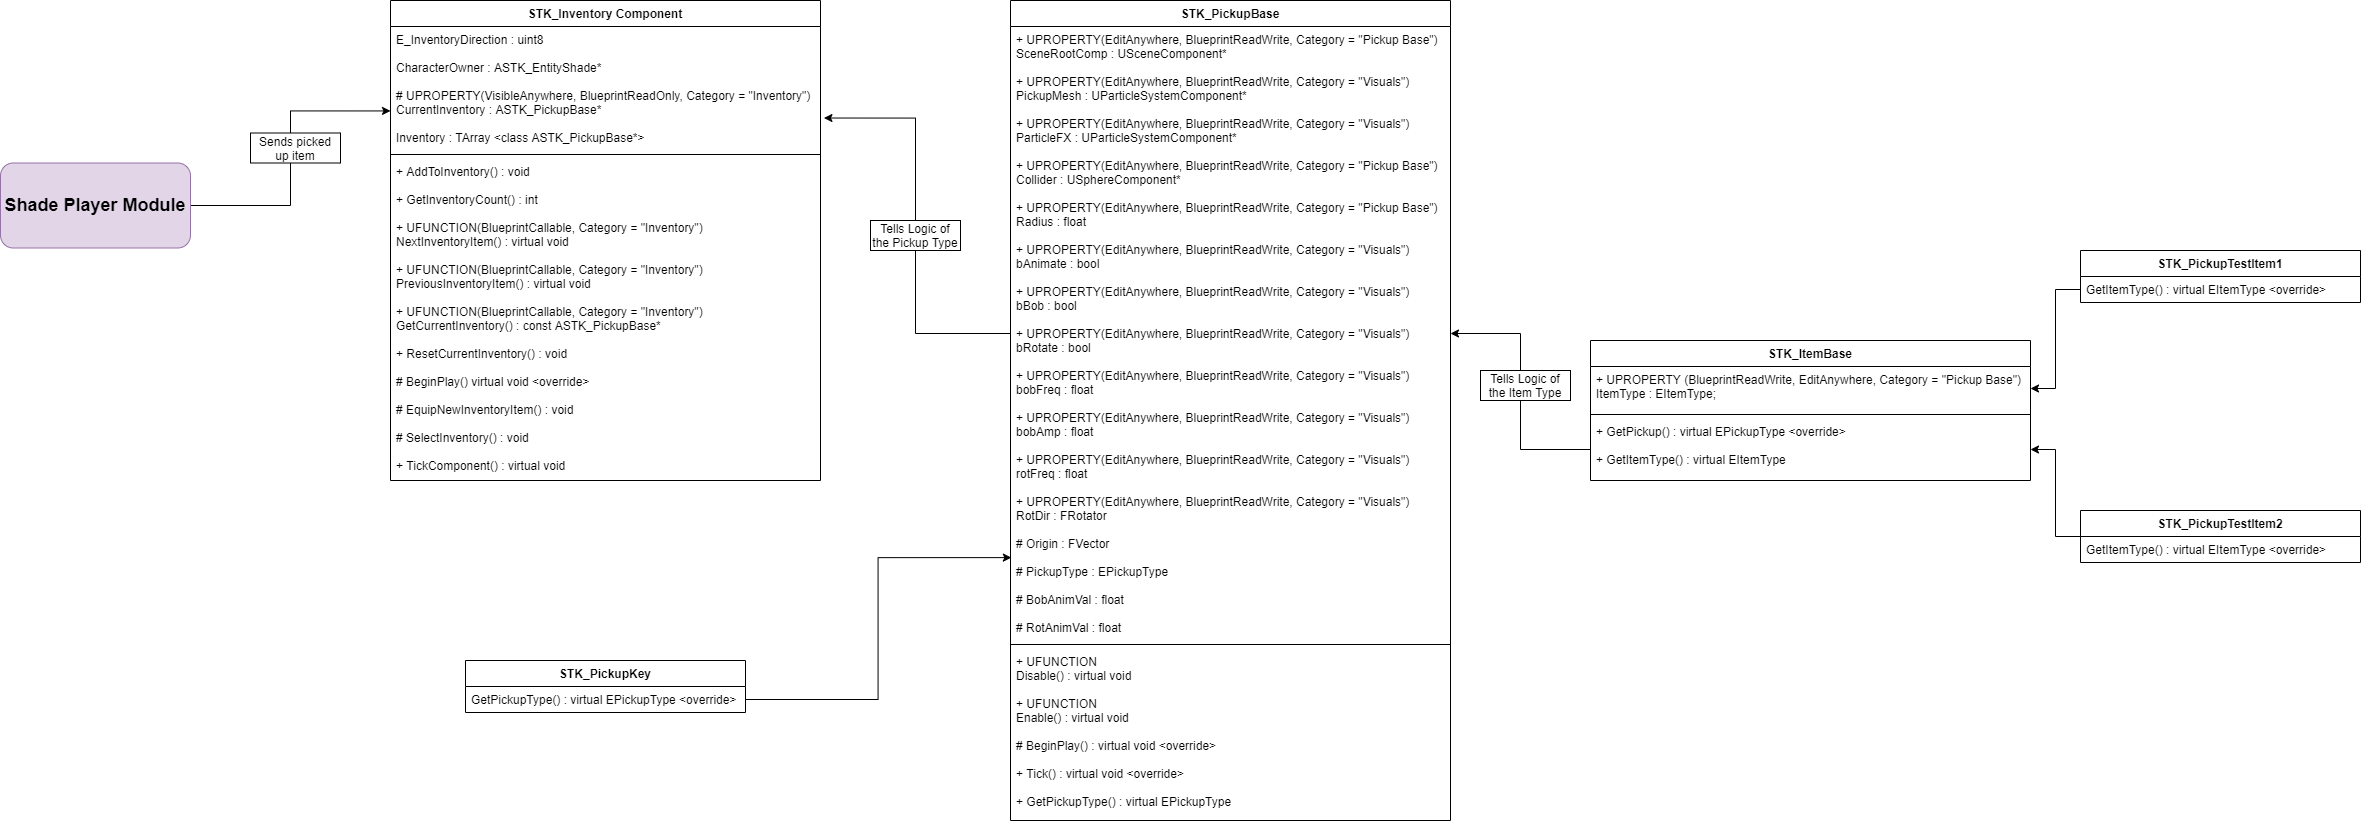

The diagram above was exported from draw.io. Its source (the exported page's mxGraphModel, read from the mxfile embedded in the PNG):
<mxGraphModel dx="2031" dy="1007" grid="1" gridSize="10" guides="1" tooltips="1" connect="1" arrows="1" fold="1" page="1" pageScale="1" pageWidth="850" pageHeight="1100" math="0" shadow="0">
  <root>
    <mxCell id="0" />
    <mxCell id="1" parent="0" />
    <mxCell id="5_Iq3wBi-TJQAX5Oi90J-1" value="STK_Inventory Component" style="swimlane;fontStyle=1;align=center;verticalAlign=top;childLayout=stackLayout;horizontal=1;startSize=26;horizontalStack=0;resizeParent=1;resizeParentMax=0;resizeLast=0;collapsible=1;marginBottom=0;" parent="1" vertex="1">
      <mxGeometry x="530" y="180" width="430" height="480" as="geometry" />
    </mxCell>
    <mxCell id="5_Iq3wBi-TJQAX5Oi90J-2" value="E_InventoryDirection : uint8&#10;&#10;CharacterOwner : ASTK_EntityShade*&#10;&#10;# UPROPERTY(VisibleAnywhere, BlueprintReadOnly, Category = &quot;Inventory&quot;)&#10;CurrentInventory : ASTK_PickupBase*&#10;&#10;Inventory : TArray &lt;class ASTK_PickupBase*&gt;" style="text;strokeColor=none;fillColor=none;align=left;verticalAlign=top;spacingLeft=4;spacingRight=4;overflow=hidden;rotatable=0;points=[[0,0.5],[1,0.5]];portConstraint=eastwest;" parent="5_Iq3wBi-TJQAX5Oi90J-1" vertex="1">
      <mxGeometry y="26" width="430" height="124" as="geometry" />
    </mxCell>
    <mxCell id="5_Iq3wBi-TJQAX5Oi90J-3" value="" style="line;strokeWidth=1;fillColor=none;align=left;verticalAlign=middle;spacingTop=-1;spacingLeft=3;spacingRight=3;rotatable=0;labelPosition=right;points=[];portConstraint=eastwest;" parent="5_Iq3wBi-TJQAX5Oi90J-1" vertex="1">
      <mxGeometry y="150" width="430" height="8" as="geometry" />
    </mxCell>
    <mxCell id="5_Iq3wBi-TJQAX5Oi90J-4" value="+ AddToInventory() : void&#10;&#10;+ GetInventoryCount() : int&#10;&#10;+ UFUNCTION(BlueprintCallable, Category = &quot;Inventory&quot;)&#10;NextInventoryItem() : virtual void&#10;&#10;+ UFUNCTION(BlueprintCallable, Category = &quot;Inventory&quot;)&#10;PreviousInventoryItem() : virtual void&#10;&#10;+ UFUNCTION(BlueprintCallable, Category = &quot;Inventory&quot;)&#10;GetCurrentInventory() : const ASTK_PickupBase*&#10;&#10;+ ResetCurrentInventory() : void&#10;&#10;# BeginPlay() virtual void &lt;override&gt;&#10;&#10;# EquipNewInventoryItem() : void&#10;&#10;# SelectInventory() : void&#10;&#10;+ TickComponent() : virtual void &#10;&#10;&#10;&#10;&#10;&#10;" style="text;strokeColor=none;fillColor=none;align=left;verticalAlign=top;spacingLeft=4;spacingRight=4;overflow=hidden;rotatable=0;points=[[0,0.5],[1,0.5]];portConstraint=eastwest;" parent="5_Iq3wBi-TJQAX5Oi90J-1" vertex="1">
      <mxGeometry y="158" width="430" height="322" as="geometry" />
    </mxCell>
    <mxCell id="EntVKcAL5jZgcH73j4-I-1" style="edgeStyle=orthogonalEdgeStyle;rounded=0;orthogonalLoop=1;jettySize=auto;html=1;entryX=0;entryY=0.681;entryDx=0;entryDy=0;entryPerimeter=0;exitX=1;exitY=0.5;exitDx=0;exitDy=0;" parent="1" source="EntVKcAL5jZgcH73j4-I-38" target="5_Iq3wBi-TJQAX5Oi90J-2" edge="1">
      <mxGeometry relative="1" as="geometry">
        <mxPoint x="490" y="463.0000000000002" as="sourcePoint" />
      </mxGeometry>
    </mxCell>
    <mxCell id="EntVKcAL5jZgcH73j4-I-6" value="&lt;span&gt;Sends picked up item&lt;/span&gt;" style="rounded=0;whiteSpace=wrap;html=1;" parent="1" vertex="1">
      <mxGeometry x="390" y="312.5" width="90" height="30" as="geometry" />
    </mxCell>
    <mxCell id="EntVKcAL5jZgcH73j4-I-17" value="STK_PickupBase" style="swimlane;fontStyle=1;align=center;verticalAlign=top;childLayout=stackLayout;horizontal=1;startSize=26;horizontalStack=0;resizeParent=1;resizeParentMax=0;resizeLast=0;collapsible=1;marginBottom=0;" parent="1" vertex="1">
      <mxGeometry x="1150" y="180" width="440" height="820" as="geometry" />
    </mxCell>
    <mxCell id="EntVKcAL5jZgcH73j4-I-18" value="+ UPROPERTY(EditAnywhere, BlueprintReadWrite, Category = &quot;Pickup Base&quot;)&#10;SceneRootComp : USceneComponent*&#10;&#10;+ UPROPERTY(EditAnywhere, BlueprintReadWrite, Category = &quot;Visuals&quot;)&#10;PickupMesh : UParticleSystemComponent*&#10;&#10;+ UPROPERTY(EditAnywhere, BlueprintReadWrite, Category = &quot;Visuals&quot;)&#10;ParticleFX : UParticleSystemComponent*&#10;&#10;+ UPROPERTY(EditAnywhere, BlueprintReadWrite, Category = &quot;Pickup Base&quot;)&#10;Collider : USphereComponent*&#10;&#10;+ UPROPERTY(EditAnywhere, BlueprintReadWrite, Category = &quot;Pickup Base&quot;)&#10;Radius : float&#10;&#10;+ UPROPERTY(EditAnywhere, BlueprintReadWrite, Category = &quot;Visuals&quot;)&#10;bAnimate : bool&#10;&#10;+ UPROPERTY(EditAnywhere, BlueprintReadWrite, Category = &quot;Visuals&quot;)&#10;bBob : bool&#10;&#10;+ UPROPERTY(EditAnywhere, BlueprintReadWrite, Category = &quot;Visuals&quot;)&#10;bRotate : bool&#10;&#10;+ UPROPERTY(EditAnywhere, BlueprintReadWrite, Category = &quot;Visuals&quot;)&#10;bobFreq : float&#10;&#10;+ UPROPERTY(EditAnywhere, BlueprintReadWrite, Category = &quot;Visuals&quot;)&#10;bobAmp : float&#10;&#10;+ UPROPERTY(EditAnywhere, BlueprintReadWrite, Category = &quot;Visuals&quot;)&#10;rotFreq : float&#10;&#10;+ UPROPERTY(EditAnywhere, BlueprintReadWrite, Category = &quot;Visuals&quot;)&#10;RotDir : FRotator&#10;&#10;# Origin : FVector&#10;&#10;# PickupType : EPickupType&#10;&#10;# BobAnimVal : float&#10;&#10;# RotAnimVal : float" style="text;strokeColor=none;fillColor=none;align=left;verticalAlign=top;spacingLeft=4;spacingRight=4;overflow=hidden;rotatable=0;points=[[0,0.5],[1,0.5]];portConstraint=eastwest;" parent="EntVKcAL5jZgcH73j4-I-17" vertex="1">
      <mxGeometry y="26" width="440" height="614" as="geometry" />
    </mxCell>
    <mxCell id="EntVKcAL5jZgcH73j4-I-19" value="" style="line;strokeWidth=1;fillColor=none;align=left;verticalAlign=middle;spacingTop=-1;spacingLeft=3;spacingRight=3;rotatable=0;labelPosition=right;points=[];portConstraint=eastwest;" parent="EntVKcAL5jZgcH73j4-I-17" vertex="1">
      <mxGeometry y="640" width="440" height="8" as="geometry" />
    </mxCell>
    <mxCell id="EntVKcAL5jZgcH73j4-I-20" value="+ UFUNCTION&#10;Disable() : virtual void&#10;&#10;+ UFUNCTION&#10;Enable() : virtual void&#10;&#10;# BeginPlay() : virtual void &lt;override&gt;&#10;&#10;+ Tick() : virtual void &lt;override&gt;&#10;&#10;+ GetPickupType() : virtual EPickupType" style="text;strokeColor=none;fillColor=none;align=left;verticalAlign=top;spacingLeft=4;spacingRight=4;overflow=hidden;rotatable=0;points=[[0,0.5],[1,0.5]];portConstraint=eastwest;" parent="EntVKcAL5jZgcH73j4-I-17" vertex="1">
      <mxGeometry y="648" width="440" height="172" as="geometry" />
    </mxCell>
    <mxCell id="EntVKcAL5jZgcH73j4-I-26" value="STK_PickupKey" style="swimlane;fontStyle=1;childLayout=stackLayout;horizontal=1;startSize=26;fillColor=none;horizontalStack=0;resizeParent=1;resizeParentMax=0;resizeLast=0;collapsible=1;marginBottom=0;" parent="1" vertex="1">
      <mxGeometry x="605" y="840" width="280" height="52" as="geometry" />
    </mxCell>
    <mxCell id="EntVKcAL5jZgcH73j4-I-27" value="GetPickupType() : virtual EPickupType &lt;override&gt;" style="text;strokeColor=none;fillColor=none;align=left;verticalAlign=top;spacingLeft=4;spacingRight=4;overflow=hidden;rotatable=0;points=[[0,0.5],[1,0.5]];portConstraint=eastwest;" parent="EntVKcAL5jZgcH73j4-I-26" vertex="1">
      <mxGeometry y="26" width="280" height="26" as="geometry" />
    </mxCell>
    <mxCell id="EntVKcAL5jZgcH73j4-I-30" style="edgeStyle=orthogonalEdgeStyle;rounded=0;orthogonalLoop=1;jettySize=auto;html=1;entryX=0.002;entryY=0.865;entryDx=0;entryDy=0;entryPerimeter=0;" parent="1" source="EntVKcAL5jZgcH73j4-I-27" target="EntVKcAL5jZgcH73j4-I-18" edge="1">
      <mxGeometry relative="1" as="geometry" />
    </mxCell>
    <mxCell id="EntVKcAL5jZgcH73j4-I-31" style="edgeStyle=orthogonalEdgeStyle;rounded=0;orthogonalLoop=1;jettySize=auto;html=1;entryX=1.008;entryY=0.738;entryDx=0;entryDy=0;entryPerimeter=0;" parent="1" source="EntVKcAL5jZgcH73j4-I-18" target="5_Iq3wBi-TJQAX5Oi90J-2" edge="1">
      <mxGeometry relative="1" as="geometry" />
    </mxCell>
    <mxCell id="EntVKcAL5jZgcH73j4-I-34" value="Tells Logic of the Pickup Type" style="rounded=0;whiteSpace=wrap;html=1;" parent="1" vertex="1">
      <mxGeometry x="1010" y="400" width="90" height="30" as="geometry" />
    </mxCell>
    <mxCell id="EntVKcAL5jZgcH73j4-I-38" value="&lt;b&gt;&lt;font style=&quot;font-size: 18px&quot;&gt;Shade Player Module&lt;/font&gt;&lt;/b&gt;" style="rounded=1;whiteSpace=wrap;html=1;fillColor=#e1d5e7;strokeColor=#9673a6;" parent="1" vertex="1">
      <mxGeometry x="140" y="342.5" width="190" height="85" as="geometry" />
    </mxCell>
    <mxCell id="3V-IO76OLDhewm6LcxnL-1" value="STK_ItemBase" style="swimlane;fontStyle=1;align=center;verticalAlign=top;childLayout=stackLayout;horizontal=1;startSize=26;horizontalStack=0;resizeParent=1;resizeParentMax=0;resizeLast=0;collapsible=1;marginBottom=0;" vertex="1" parent="1">
      <mxGeometry x="1730" y="520" width="440" height="140" as="geometry" />
    </mxCell>
    <mxCell id="3V-IO76OLDhewm6LcxnL-2" value="+ UPROPERTY (BlueprintReadWrite, EditAnywhere, Category = &quot;Pickup Base&quot;)&#10;ItemType : EItemType;" style="text;strokeColor=none;fillColor=none;align=left;verticalAlign=top;spacingLeft=4;spacingRight=4;overflow=hidden;rotatable=0;points=[[0,0.5],[1,0.5]];portConstraint=eastwest;" vertex="1" parent="3V-IO76OLDhewm6LcxnL-1">
      <mxGeometry y="26" width="440" height="44" as="geometry" />
    </mxCell>
    <mxCell id="3V-IO76OLDhewm6LcxnL-3" value="" style="line;strokeWidth=1;fillColor=none;align=left;verticalAlign=middle;spacingTop=-1;spacingLeft=3;spacingRight=3;rotatable=0;labelPosition=right;points=[];portConstraint=eastwest;" vertex="1" parent="3V-IO76OLDhewm6LcxnL-1">
      <mxGeometry y="70" width="440" height="8" as="geometry" />
    </mxCell>
    <mxCell id="3V-IO76OLDhewm6LcxnL-4" value="+ GetPickup() : virtual EPickupType &lt;override&gt;&#10;&#10;+ GetItemType() : virtual EItemType  " style="text;strokeColor=none;fillColor=none;align=left;verticalAlign=top;spacingLeft=4;spacingRight=4;overflow=hidden;rotatable=0;points=[[0,0.5],[1,0.5]];portConstraint=eastwest;" vertex="1" parent="3V-IO76OLDhewm6LcxnL-1">
      <mxGeometry y="78" width="440" height="62" as="geometry" />
    </mxCell>
    <mxCell id="3V-IO76OLDhewm6LcxnL-8" style="edgeStyle=orthogonalEdgeStyle;rounded=0;orthogonalLoop=1;jettySize=auto;html=1;" edge="1" parent="1" source="3V-IO76OLDhewm6LcxnL-4" target="EntVKcAL5jZgcH73j4-I-18">
      <mxGeometry relative="1" as="geometry" />
    </mxCell>
    <mxCell id="3V-IO76OLDhewm6LcxnL-9" value="Tells Logic of the Item Type" style="rounded=0;whiteSpace=wrap;html=1;" vertex="1" parent="1">
      <mxGeometry x="1620" y="550" width="90" height="30" as="geometry" />
    </mxCell>
    <mxCell id="3V-IO76OLDhewm6LcxnL-10" value="STK_PickupTestItem1" style="swimlane;fontStyle=1;childLayout=stackLayout;horizontal=1;startSize=26;fillColor=none;horizontalStack=0;resizeParent=1;resizeParentMax=0;resizeLast=0;collapsible=1;marginBottom=0;" vertex="1" parent="1">
      <mxGeometry x="2220" y="430" width="280" height="52" as="geometry" />
    </mxCell>
    <mxCell id="3V-IO76OLDhewm6LcxnL-11" value="GetItemType() : virtual EItemType &lt;override&gt;" style="text;strokeColor=none;fillColor=none;align=left;verticalAlign=top;spacingLeft=4;spacingRight=4;overflow=hidden;rotatable=0;points=[[0,0.5],[1,0.5]];portConstraint=eastwest;" vertex="1" parent="3V-IO76OLDhewm6LcxnL-10">
      <mxGeometry y="26" width="280" height="26" as="geometry" />
    </mxCell>
    <mxCell id="3V-IO76OLDhewm6LcxnL-15" style="edgeStyle=orthogonalEdgeStyle;rounded=0;orthogonalLoop=1;jettySize=auto;html=1;exitX=0;exitY=0.5;exitDx=0;exitDy=0;" edge="1" parent="1" source="3V-IO76OLDhewm6LcxnL-12" target="3V-IO76OLDhewm6LcxnL-4">
      <mxGeometry relative="1" as="geometry" />
    </mxCell>
    <mxCell id="3V-IO76OLDhewm6LcxnL-12" value="STK_PickupTestItem2" style="swimlane;fontStyle=1;childLayout=stackLayout;horizontal=1;startSize=26;fillColor=none;horizontalStack=0;resizeParent=1;resizeParentMax=0;resizeLast=0;collapsible=1;marginBottom=0;" vertex="1" parent="1">
      <mxGeometry x="2220" y="690" width="280" height="52" as="geometry" />
    </mxCell>
    <mxCell id="3V-IO76OLDhewm6LcxnL-13" value="GetItemType() : virtual EItemType &lt;override&gt;" style="text;strokeColor=none;fillColor=none;align=left;verticalAlign=top;spacingLeft=4;spacingRight=4;overflow=hidden;rotatable=0;points=[[0,0.5],[1,0.5]];portConstraint=eastwest;" vertex="1" parent="3V-IO76OLDhewm6LcxnL-12">
      <mxGeometry y="26" width="280" height="26" as="geometry" />
    </mxCell>
    <mxCell id="3V-IO76OLDhewm6LcxnL-16" style="edgeStyle=orthogonalEdgeStyle;rounded=0;orthogonalLoop=1;jettySize=auto;html=1;entryX=1;entryY=0.5;entryDx=0;entryDy=0;" edge="1" parent="1" source="3V-IO76OLDhewm6LcxnL-11" target="3V-IO76OLDhewm6LcxnL-2">
      <mxGeometry relative="1" as="geometry" />
    </mxCell>
  </root>
</mxGraphModel>